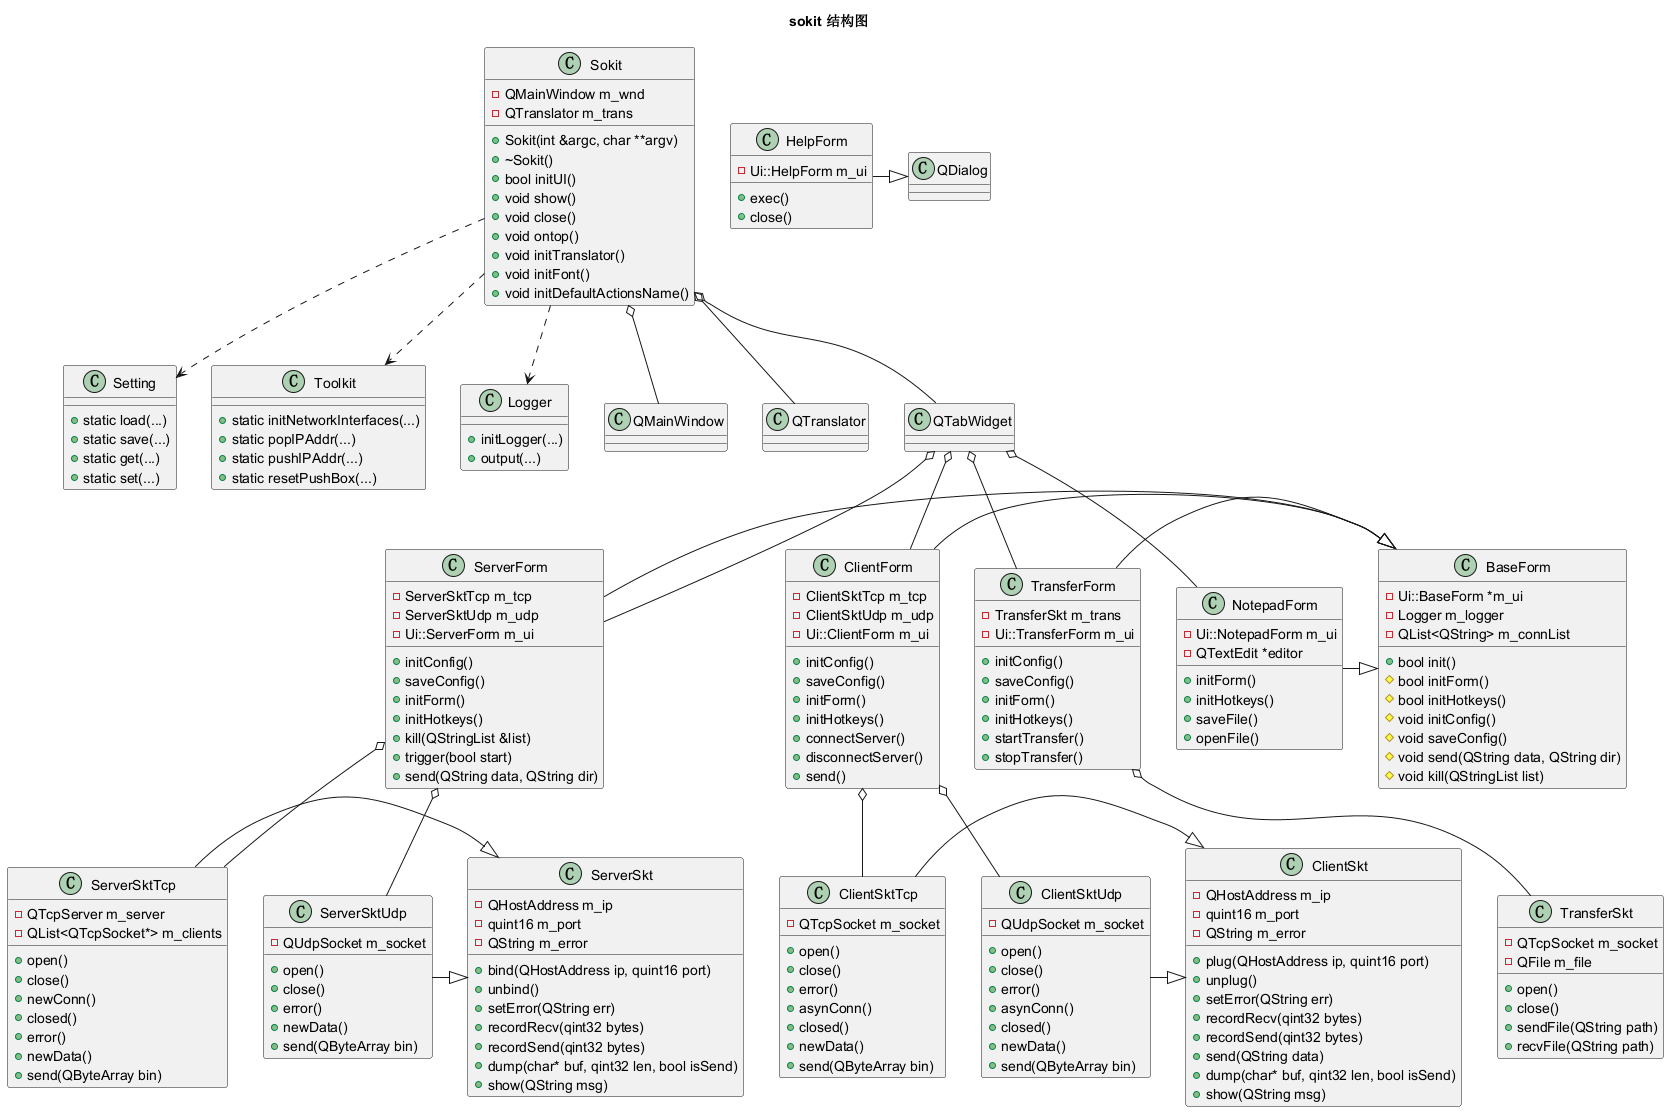

The diagram above was rendered by PlantUML. Its source (embedded in the PNG):
@startuml sokit_all_classes
title sokit 结构图
skinparam rankdir TB

' 应用入口
class Sokit {
  - QMainWindow m_wnd
  - QTranslator m_trans
  + Sokit(int &argc, char **argv)
  + ~Sokit()
  + bool initUI()
  + void show()
  + void close()
  + void ontop()
  + void initTranslator()
  + void initFont()
  + void initDefaultActionsName()
}

' UI 层
class BaseForm {
  - Ui::BaseForm *m_ui
  - Logger m_logger
  - QList<QString> m_connList
  + bool init()
  # bool initForm()
  # bool initHotkeys()
  # void initConfig()
  # void saveConfig()
  # void send(QString data, QString dir)
  # void kill(QStringList list)
}

class ServerForm {
  - ServerSktTcp m_tcp
  - ServerSktUdp m_udp
  - Ui::ServerForm m_ui
  + initConfig()
  + saveConfig()
  + initForm()
  + initHotkeys()
  + kill(QStringList &list)
  + trigger(bool start)
  + send(QString data, QString dir)
}

class ClientForm {
  - ClientSktTcp m_tcp
  - ClientSktUdp m_udp
  - Ui::ClientForm m_ui
  + initConfig()
  + saveConfig()
  + initForm()
  + initHotkeys()
  + connectServer()
  + disconnectServer()
  + send()
}

class TransferForm {
  - TransferSkt m_trans
  - Ui::TransferForm m_ui
  + initConfig()
  + saveConfig()
  + initForm()
  + initHotkeys()
  + startTransfer()
  + stopTransfer()
}

class NotepadForm {
  - Ui::NotepadForm m_ui
  - QTextEdit *editor
  + initForm()
  + initHotkeys()
  + saveFile()
  + openFile()
}

class HelpForm {
  - Ui::HelpForm m_ui
  + exec()
  + close()
}

' 网络层
class ClientSkt {
  - QHostAddress m_ip
  - quint16 m_port
  - QString m_error
  + plug(QHostAddress ip, quint16 port)
  + unplug()
  + setError(QString err)
  + recordRecv(qint32 bytes)
  + recordSend(qint32 bytes)
  + send(QString data)
  + dump(char* buf, qint32 len, bool isSend)
  + show(QString msg)
}

class ClientSktTcp {
  - QTcpSocket m_socket
  + open()
  + close()
  + error()
  + asynConn()
  + closed()
  + newData()
  + send(QByteArray bin)
}

class ClientSktUdp {
  - QUdpSocket m_socket
  + open()
  + close()
  + error()
  + asynConn()
  + closed()
  + newData()
  + send(QByteArray bin)
}

class ServerSkt {
  - QHostAddress m_ip
  - quint16 m_port
  - QString m_error
  + bind(QHostAddress ip, quint16 port)
  + unbind()
  + setError(QString err)
  + recordRecv(qint32 bytes)
  + recordSend(qint32 bytes)
  + dump(char* buf, qint32 len, bool isSend)
  + show(QString msg)
}

class ServerSktTcp {
  - QTcpServer m_server
  - QList<QTcpSocket*> m_clients
  + open()
  + close()
  + newConn()
  + closed()
  + error()
  + newData()
  + send(QByteArray bin)
}

class ServerSktUdp {
  - QUdpSocket m_socket
  + open()
  + close()
  + error()
  + newData()
  + send(QByteArray bin)
}

class TransferSkt {
  - QTcpSocket m_socket
  - QFile m_file
  + open()
  + close()
  + sendFile(QString path)
  + recvFile(QString path)
}

' 工具类
class Setting {
  + static load(...)
  + static save(...)
  + static get(...)
  + static set(...)
}

class Toolkit {
  + static initNetworkInterfaces(...)
  + static popIPAddr(...)
  + static pushIPAddr(...)
  + static resetPushBox(...)
}

class Logger {
  + initLogger(...)
  + output(...)
}

' 继承关系
ServerForm -|> BaseForm
ClientForm -|> BaseForm
TransferForm -|> BaseForm
NotepadForm -|> BaseForm
HelpForm -|> QDialog

ClientSktTcp -|> ClientSkt
ClientSktUdp -|> ClientSkt
ServerSktTcp -|> ServerSkt
ServerSktUdp -|> ServerSkt

' 组合关系
Sokit o-- QMainWindow
Sokit o-- QTranslator
Sokit o-- QTabWidget
Sokit ..> Setting
Sokit ..> Toolkit
Sokit ..> Logger

QTabWidget o-- ServerForm
QTabWidget o-- ClientForm
QTabWidget o-- TransferForm
QTabWidget o-- NotepadForm

ServerForm o-- ServerSktTcp
ServerForm o-- ServerSktUdp
ClientForm o-- ClientSktTcp
ClientForm o-- ClientSktUdp
TransferForm o-- TransferSkt

@enduml